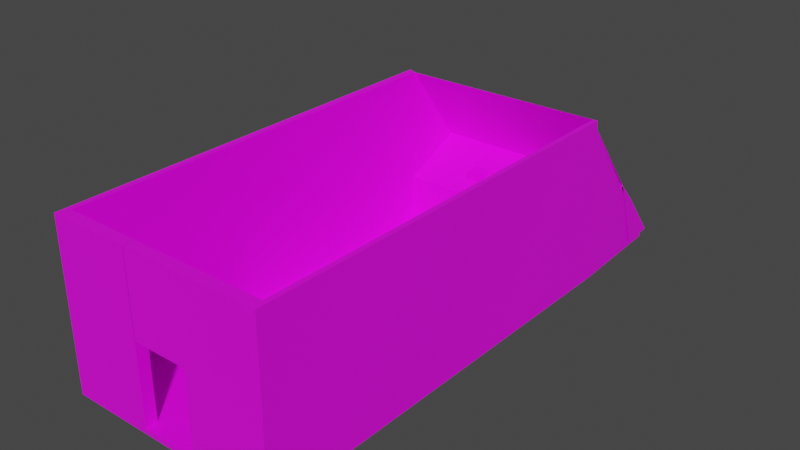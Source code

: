 # Source: BIGTrain4.blend  (saved by Blender 3.6.11; exported with 4.5.12 LTS)
import bpy
from mathutils import Matrix  # noqa: F401  (used for matrix-valued properties, if any)

bpy.ops.wm.read_factory_settings(use_empty=True)
scene = bpy.context.scene
scene.name = 'Scene'

# ---- collections
col_collection = bpy.data.collections.new('Collection'); scene.collection.children.link(col_collection)

# ---- images (referenced by path relative to the original .blend; pixels are not part of the script)
import os
ASSET_DIR = os.environ.get("B2B_ASSET_DIR", "")  # directory of the original .blend (textures are referenced by path, not embedded)
HERE = os.path.dirname(os.path.abspath(__file__))  # packed textures are extracted next to this script under _unpacked/

def load_image(name, relpath, width, height, colorspace="sRGB"):
    """Load a texture the original file referenced (path relative to the .blend, or extracted next to this script)."""
    p = next((c for c in (os.path.join(HERE, relpath), os.path.join(ASSET_DIR, relpath)) if relpath and os.path.exists(c)), "")
    if p:
        img = bpy.data.images.load(p, check_existing=True)
        img.name = name
    else:  # same state as the original file: an image datablock whose file is absent (Cycles renders it pink)
        img = bpy.data.images.new(name, width, height)
        img.source = "FILE"
        img.filepath = "//" + (relpath or name)
    img.colorspace_settings.name = colorspace
    return img
img_dungeons_2_texture_01_a_png = load_image('Dungeons_2_Texture_01_A.png', 'Dungeons_2_Texture_01_A.png', 1024, 1024, 'sRGB')

# ---- materials (node trees are filled in below, after node groups)
mat_material = bpy.data.materials.new('Material')
mat_material.alpha_threshold = 0.0
mat_material.use_transparent_shadow = False
mat_material.roughness = 0.5
mat_material.line_color = (0.0, 0.0, 0.0, 1.0)

# ---- material node trees
mat_material.use_nodes = True; mat_material.node_tree.nodes.clear()
_N = mat_material.node_tree.nodes; _L = mat_material.node_tree.links
n0 = _N.new('ShaderNodeOutputMaterial'); n0.name = 'Material Output'; n0.location = (300, 300)
n1 = _N.new('ShaderNodeBsdfPrincipled'); n1.name = 'Principled BSDF'; n1.location = (10, 300)
n1.distribution = 'GGX'
n1.subsurface_method = 'RANDOM_WALK_SKIN'
n1.inputs[3].default_value = 1.45
n1.inputs[27].default_value = (0.0, 0.0, 0.0, 1.0)
n1.inputs[28].default_value = 1.0
n2 = _N.new('ShaderNodeTexImage'); n2.name = 'Image Texture'; n2.location = (-332, 82)
n2.image = img_dungeons_2_texture_01_a_png
_L.new(n1.outputs[0], n0.inputs[0])
_L.new(n2.outputs[0], n1.inputs[0])
n0.is_active_output = True

# ---- world
world_world = bpy.data.worlds.new('World'); scene.world = world_world
world_world.use_nodes = True; world_world.node_tree.nodes.clear()
_N = world_world.node_tree.nodes; _L = world_world.node_tree.links
n0 = _N.new('ShaderNodeOutputWorld'); n0.name = 'World Output'; n0.location = (300, 300)
n1 = _N.new('ShaderNodeBackground'); n1.name = 'Background'; n1.location = (10, 300)
n1.inputs[0].default_value = (0.05088, 0.05088, 0.05088, 1.0)
_L.new(n1.outputs[0], n0.inputs[0])
n0.is_active_output = True
world_world.color = (0.05088, 0.05088, 0.05088)
world_world.use_sun_shadow = False
world_world.sun_shadow_jitter_overblur = 0.0

# ---- meshes
me_cube_001 = bpy.data.meshes.new('Cube.001')
me_cube_001.from_pydata([(-1.0, -1.0, -1.0), (-1.0, -1.0, 1.0), (-1.0, 1.0, -1.0), (-1.0, 1.381, 1.011), (1.0, -1.0, -1.0), (1.0, -1.0, 1.0), (1.0, 1.0, -1.0), (1.0, 1.0, 1.0), (-1.0, -0.9468, -1.0), (-1.0, -0.9468, 1.0), (1.0, -0.9468, -1.0), (1.0, -0.9468, 1.0), (-1.0, 0.9447, 1.0), (1.0, 0.9447, -1.0), (-1.0, 0.9447, -1.0), (1.0, 0.9447, 1.0), (-0.245, 1.507, -1.0), (-0.245, 1.507, 1.0), (-0.245, -1.0, -1.0), (-0.245, -1.0, 1.0), (-0.245, -0.9468, 1.0), (-0.245, -0.9468, -1.0), (-0.245, 0.9447, -1.0), (-0.245, 0.9447, 1.0), (0.2658, 1.507, 1.0), (0.2658, -1.0, -1.0), (0.2658, -0.9468, 1.0), (0.2658, 0.9447, 1.0), (0.2658, 1.507, -1.0), (0.2658, -1.0, 1.0), (0.2658, -0.9468, -1.0), (0.2658, 0.9447, -1.0), (0.9547, 1.507, 1.0), (0.9547, -1.0, -1.0), (0.9547, -0.9468, 1.0), (0.9547, 0.9447, 1.0), (0.9547, 1.507, -1.0), (0.9547, -1.0, 1.0), (0.9547, -0.9468, -1.0), (0.9547, 0.9447, -1.0), (-0.9475, 1.507, -1.0), (-0.9475, -1.0, 1.0), (-0.9475, -0.9468, -1.0), (-0.9475, 0.9447, -1.0), (-0.9475, 1.507, 1.0), (-0.9475, -1.0, -1.0), (-0.9475, -0.9468, 1.0), (-0.9475, 0.9447, 0.3785), (-1.0, 0.9581, 60.57), (0.9547, 0.9589, 60.57), (1.0, 0.9589, 60.57), (1.0, -0.9468, 60.57), (1.0, -1.0, 60.57), (-0.9475, -1.0, 60.57), (-1.0, -1.0, 60.57), (-1.0, -0.9468, 60.57), (1.0, 0.9447, 60.57), (0.9547, -0.9468, 60.57), (0.9547, 0.9447, 60.57), (-0.9475, -0.9468, 60.57), (-0.245, -0.9468, 60.57), (-0.9475, 0.9581, 59.95), (-0.245, -1.0, 60.57), (0.9547, -1.0, 60.57), (0.2658, -1.0, 60.57), (0.2658, -0.9468, 60.57), (0.2658, -1.0, 30.78), (0.9547, -1.0, 30.78), (0.9547, 0.9447, 17.75), (1.0, 1.0, 30.78), (1.0, -1.0, 30.78), (1.0, 0.9447, 30.78), (1.0, -0.9468, 30.78), (0.2658, -0.9468, 30.78), (0.9547, -0.9468, 30.78), (-0.2476, -0.9468, 60.57), (-0.2476, -1.0, 60.57), (-0.2476, -1.0, 30.78), (-0.2476, -0.9468, 30.78), (-0.9475, 1.376, 19.02), (-1.0, 1.289, 26.79), (0.9781, 1.378, 0.9017), (0.9557, 1.554, 0.8758), (0.9566, 1.373, 18.92), (0.9564, 1.285, 26.65), (-0.9475, 0.9514, 17.13), (-0.9737, 1.12, 21.96), (0.9556, 1.115, 22.2), (0.00364, 0.948, 17.44), (-0.009087, 1.118, 22.08), (0.4792, 0.9464, 17.59), (0.4732, 1.116, 22.14), (0.2338, 0.9472, 17.51), (0.2243, 1.117, 22.11), (0.717, 0.9455, 17.67), (0.7144, 1.116, 22.17), (-0.9606, 1.036, 19.54), (0.9552, 1.03, 19.97), (-0.002724, 1.033, 19.76), (0.4762, 1.031, 19.87), (0.229, 1.032, 19.81), (0.7157, 1.031, 19.92), (-0.4717, 0.9497, 17.28), (-0.4479, 1.117, 21.12), (-0.4385, 1.036, 20.59), (-0.234, 0.9489, 17.36), (-0.2931, 1.117, 21.12), (-0.2853, 1.035, 20.6), (-0.7096, 0.9505, 17.21), (-0.7325, 1.12, 21.99), (-0.721, 1.035, 19.6), (-0.4912, 1.119, 22.02), (-0.4814, 1.034, 19.65), (-0.2501, 1.118, 22.05), (-0.2421, 1.034, 19.7), (-0.448, 1.115, 23.13), (-0.4386, 1.034, 22.6), (-0.2932, 1.115, 23.14), (-0.2854, 1.033, 22.61)], [], [(14, 12, 3, 2), (36, 32, 7, 6), (10, 11, 5, 4), (45, 41, 1, 0), (38, 10, 4, 33), (67, 70, 52, 63), (39, 13, 10, 38), (13, 15, 11, 10), (0, 1, 9, 8), (6, 7, 15, 13), (36, 6, 13, 39), (9, 1, 54, 55), (8, 9, 12, 14), (24, 17, 23, 27), (40, 16, 22, 43), (43, 22, 21, 42), (27, 23, 20, 26), (26, 20, 19, 29), (42, 21, 18, 45), (25, 29, 19, 18), (40, 44, 17, 16), (33, 37, 29, 25), (35, 27, 26, 34), (12, 9, 55, 48), (16, 28, 31, 22), (22, 31, 30, 21), (21, 30, 25, 18), (16, 17, 24, 28), (66, 67, 63, 64), (4, 5, 37, 33), (28, 36, 39, 31), (31, 39, 38, 30), (30, 38, 33, 25), (28, 24, 32, 36), (2, 3, 44, 40), (8, 42, 45, 0), (14, 43, 42, 8), (2, 40, 43, 14), (1, 41, 53, 54), (23, 47, 46, 20), (18, 19, 41, 45), (59, 55, 54, 53), (61, 48, 55, 59), (57, 65, 64, 63), (50, 49, 58, 56), (56, 58, 57, 51), (51, 57, 63, 52), (60, 59, 53, 62), (46, 47, 85, 61, 59), (72, 71, 56, 51), (70, 72, 51, 52), (71, 69, 50, 56), (65, 73, 78, 75), (68, 74, 57, 58), (20, 46, 59, 60), (74, 73, 65, 57), (41, 19, 62, 53), (19, 20, 60, 62), (34, 26, 73, 74), (35, 34, 74, 68), (26, 29, 66, 73), (24, 27, 35, 32), (17, 44, 47, 23), (5, 11, 72, 70), (11, 15, 71, 72), (44, 80, 79), (12, 48, 80, 3), (29, 37, 67, 66), (79, 80, 48, 61), (37, 5, 70, 67), (78, 77, 76, 75), (73, 66, 77, 78), (64, 65, 75, 76), (66, 64, 76, 77), (15, 7, 69, 71), (7, 32, 49, 50), (68, 58, 49), (49, 32, 35, 68), (3, 80, 44), (82, 83, 84, 81), (80, 84, 83, 79), (44, 82, 81, 3), (79, 83, 82, 44), (80, 47, 44), (47, 80, 61, 85), (68, 47, 35), (47, 68, 94, 90, 92, 88, 105, 102, 108, 85), (110, 96, 85, 108), (61, 80, 84, 49), (84, 80, 86, 109, 111, 113, 89, 93, 91, 95, 87), (100, 98, 88, 92), (101, 99, 90, 94), (99, 100, 92, 90), (97, 101, 94, 68), (87, 95, 101, 97), (91, 93, 100, 99), (95, 91, 99, 101), (93, 89, 98, 100), (109, 86, 96, 110), (107, 106, 117, 118), (114, 112, 102, 105), (98, 114, 105, 88), (89, 113, 114, 98), (111, 109, 110, 112), (112, 110, 108, 102), (104, 103, 111, 112), (103, 106, 113, 111), (107, 104, 112, 114), (106, 107, 114, 113), (117, 115, 116, 118), (106, 103, 115, 117), (104, 107, 118, 116), (103, 104, 116, 115)])
_uv = me_cube_001.uv_layers.new(name='UVMap')
_uv.uv.foreach_set('vector', [0.3275, 0.1167, 0.3299, 0.1167, 0.3299, 0.1168, 0.3275, 0.1168, 0.3275, 0.1191, 0.3299, 0.1191, 0.3299, 0.1191, 0.3275, 0.1191, 0.3275, 0.1214, 0.3299, 0.1214, 0.3299, 0.1215, 0.3275, 0.1215, 0.3275, 0.1238, 0.3299, 0.1238, 0.3299, 0.1238, 0.3275, 0.1238, 0.3275, 0.1214, 0.3275, 0.1214, 0.3275, 0.1215, 0.3275, 0.1215, 0.3299, 0.1215, 0.3299, 0.1215, 0.3299, 0.1215, 0.3299, 0.1215, 0.3275, 0.1192, 0.3275, 0.1192, 0.3275, 0.1214, 0.3275, 0.1214, 0.3275, 0.1192, 0.3299, 0.1192, 0.3299, 0.1214, 0.3275, 0.1214, 0.3275, 0.1144, 0.3299, 0.1144, 0.3299, 0.1145, 0.3275, 0.1145, 0.3275, 0.1191, 0.3299, 0.1191, 0.3299, 0.1192, 0.3275, 0.1192, 0.3275, 0.1191, 0.3275, 0.1191, 0.3275, 0.1192, 0.3275, 0.1192, 0.3299, 0.1145, 0.3299, 0.1144, 0.3299, 0.1144, 0.3299, 0.1145, 0.3275, 0.1145, 0.3299, 0.1145, 0.3299, 0.1167, 0.3275, 0.1167, 0.3307, 0.1191, 0.3313, 0.1191, 0.3313, 0.1192, 0.3307, 0.1192, 0.3253, 0.1191, 0.3261, 0.1191, 0.3261, 0.1192, 0.3253, 0.1192, 0.3253, 0.1192, 0.3261, 0.1192, 0.3261, 0.1214, 0.3253, 0.1214, 0.3475, 0.7592, 0.4106, 0.7592, 0.4106, 0.9931, 0.3475, 0.9931, 0.3307, 0.1214, 0.3313, 0.1214, 0.3313, 0.1215, 0.3307, 0.1215, 0.3253, 0.1214, 0.3261, 0.1214, 0.3261, 0.1215, 0.3253, 0.1215, 0.3275, 0.1224, 0.3299, 0.1224, 0.3299, 0.123, 0.3275, 0.123, 0.3275, 0.1169, 0.3299, 0.1169, 0.3299, 0.1177, 0.3275, 0.1177, 0.3275, 0.1215, 0.3299, 0.1215, 0.3299, 0.1224, 0.3275, 0.1224, 0.2623, 0.7592, 0.3475, 0.7592, 0.3475, 0.9931, 0.2623, 0.9931, 0.3299, 0.1167, 0.3299, 0.1145, 0.3299, 0.1145, 0.3299, 0.1167, 0.3261, 0.1191, 0.3267, 0.1191, 0.3267, 0.1192, 0.3261, 0.1192, 0.3261, 0.1192, 0.3267, 0.1192, 0.3267, 0.1214, 0.3261, 0.1214, 0.3261, 0.1214, 0.3267, 0.1214, 0.3267, 0.1215, 0.3261, 0.1215, 0.3275, 0.1177, 0.3299, 0.1177, 0.3299, 0.1183, 0.3275, 0.1183, 0.3299, 0.1224, 0.3299, 0.1215, 0.3299, 0.1215, 0.3299, 0.1224, 0.3275, 0.1215, 0.3299, 0.1215, 0.3299, 0.1215, 0.3275, 0.1215, 0.3267, 0.1191, 0.3275, 0.1191, 0.3275, 0.1192, 0.3267, 0.1192, 0.3267, 0.1192, 0.3275, 0.1192, 0.3275, 0.1214, 0.3267, 0.1214, 0.3267, 0.1214, 0.3275, 0.1214, 0.3275, 0.1215, 0.3267, 0.1215, 0.3275, 0.1183, 0.3299, 0.1183, 0.3299, 0.1191, 0.3275, 0.1191, 0.3275, 0.1168, 0.3299, 0.1168, 0.3299, 0.1169, 0.3275, 0.1169, 0.3252, 0.1214, 0.3253, 0.1214, 0.3253, 0.1215, 0.3252, 0.1215, 0.3252, 0.1192, 0.3253, 0.1192, 0.3253, 0.1214, 0.3252, 0.1214, 0.3252, 0.1191, 0.3253, 0.1191, 0.3253, 0.1192, 0.3252, 0.1192, 0.3299, 0.1238, 0.3299, 0.1238, 0.3299, 0.1238, 0.3299, 0.1238, 0.4106, 0.7592, 0.4975, 0.7592, 0.4975, 0.9931, 0.4106, 0.9931, 0.3275, 0.123, 0.3299, 0.123, 0.3299, 0.1238, 0.3275, 0.1238, 0.3322, 0.1214, 0.3322, 0.1214, 0.3322, 0.1215, 0.3322, 0.1215, 0.3322, 0.1192, 0.3322, 0.1192, 0.3322, 0.1214, 0.3322, 0.1214, 0.3299, 0.1214, 0.3307, 0.1214, 0.3307, 0.1215, 0.3299, 0.1215, 0.3299, 0.1191, 0.3299, 0.1191, 0.3299, 0.1192, 0.3299, 0.1192, 0.3299, 0.1192, 0.3299, 0.1192, 0.3299, 0.1214, 0.3299, 0.1214, 0.3299, 0.1214, 0.3299, 0.1214, 0.3299, 0.1215, 0.3299, 0.1215, 0.3313, 0.1214, 0.3322, 0.1214, 0.3322, 0.1215, 0.3313, 0.1215, 0.3322, 0.1214, 0.3322, 0.1192, 0.3322, 0.1192, 0.3322, 0.1192, 0.3322, 0.1214, 0.3299, 0.1214, 0.3299, 0.1192, 0.3299, 0.1192, 0.3299, 0.1214, 0.3299, 0.1215, 0.3299, 0.1214, 0.3299, 0.1214, 0.3299, 0.1215, 0.3299, 0.1192, 0.3299, 0.1191, 0.3299, 0.1191, 0.3299, 0.1192, 0.3307, 0.1214, 0.3307, 0.1214, 0.3307, 0.1214, 0.3307, 0.1214, 0.3299, 0.1192, 0.3299, 0.1214, 0.3299, 0.1214, 0.3299, 0.1192, 0.3313, 0.1214, 0.3322, 0.1214, 0.3322, 0.1214, 0.3313, 0.1214, 0.3299, 0.1214, 0.3307, 0.1214, 0.3307, 0.1214, 0.3299, 0.1214, 0.3299, 0.1238, 0.3299, 0.123, 0.3299, 0.123, 0.3299, 0.1238, 0.3313, 0.1215, 0.3313, 0.1214, 0.3313, 0.1214, 0.3313, 0.1215, 0.3299, 0.1214, 0.3307, 0.1214, 0.3307, 0.1214, 0.3299, 0.1214, 0.3299, 0.1192, 0.3299, 0.1214, 0.3299, 0.1214, 0.3299, 0.1192, 0.3307, 0.1214, 0.3307, 0.1215, 0.3307, 0.1215, 0.3307, 0.1214, 0.3299, 0.1183, 0.3307, 0.1192, 0.3299, 0.1192, 0.3299, 0.1191, 0.3313, 0.1191, 0.3299, 0.1169, 0.3322, 0.1192, 0.3313, 0.1192, 0.3299, 0.1215, 0.3299, 0.1214, 0.3299, 0.1214, 0.3299, 0.1215, 0.3299, 0.1214, 0.3299, 0.1192, 0.3299, 0.1192, 0.3299, 0.1214, 0.324, 0.1144, 0.324, 0.1144, 0.324, 0.1144, 0.3299, 0.1167, 0.3299, 0.1167, 0.3299, 0.1168, 0.3299, 0.1168, 0.3299, 0.1224, 0.3299, 0.1215, 0.3299, 0.1215, 0.3299, 0.1224, 0.3306, 0.1176, 0.3306, 0.1175, 0.3322, 0.1192, 0.3322, 0.1192, 0.3299, 0.1215, 0.3299, 0.1215, 0.3299, 0.1215, 0.3299, 0.1215, 0.3307, 0.1214, 0.3307, 0.1215, 0.3307, 0.1215, 0.3307, 0.1214, 0.3307, 0.1214, 0.3307, 0.1215, 0.3307, 0.1215, 0.3307, 0.1214, 0.3307, 0.1215, 0.3307, 0.1214, 0.3307, 0.1214, 0.3307, 0.1215, 0.3299, 0.1224, 0.3299, 0.1224, 0.3299, 0.1224, 0.3299, 0.1224, 0.3299, 0.1192, 0.3299, 0.1191, 0.3299, 0.1191, 0.3299, 0.1192, 0.3299, 0.1191, 0.324, 0.1144, 0.3299, 0.1191, 0.3299, 0.1191, 0.3299, 0.1192, 0.3299, 0.1192, 0.324, 0.1144, 0.324, 0.1144, 0.324, 0.1144, 0.3299, 0.1192, 0.3299, 0.1192, 0.3299, 0.1168, 0.3299, 0.1168, 0.3299, 0.1169, 0.3299, 0.1169, 0.3306, 0.1176, 0.3306, 0.1175, 0.3299, 0.1168, 0.3306, 0.1175, 0.3306, 0.1175, 0.3306, 0.1176, 0.3306, 0.1176, 0.3299, 0.1169, 0.3299, 0.1169, 0.3299, 0.1168, 0.3299, 0.1168, 0.3306, 0.1176, 0.3306, 0.1176, 0.3299, 0.1169, 0.3299, 0.1169, 0.324, 0.1144, 0.3322, 0.1192, 0.3299, 0.1169, 0.3322, 0.1192, 0.324, 0.1144, 0.3322, 0.1192, 0.3322, 0.1192, 0.3299, 0.1192, 0.324, 0.1144, 0.3299, 0.1192, 0.324, 0.1144, 0.3299, 0.1192, 0.3302, 0.1192, 0.3305, 0.1192, 0.3308, 0.1192, 0.3311, 0.1192, 0.3313, 0.1192, 0.3316, 0.1192, 0.3319, 0.1192, 0.3322, 0.1192, 0.4068, 0.03187, 0.407, 0.03187, 0.4074, 0.03229, 0.4071, 0.03229, 0.475, 0.03112, 0.4742, 0.03065, 0.4748, 0.03096, 0.4742, 0.03065, 0.3306, 0.1175, 0.3306, 0.1175, 0.3314, 0.1184, 0.3312, 0.1184, 0.3311, 0.1184, 0.331, 0.1184, 0.3308, 0.1184, 0.3307, 0.1184, 0.3305, 0.1184, 0.3304, 0.1184, 0.3303, 0.1184, 0.3307, 0.1188, 0.3309, 0.1188, 0.3311, 0.1192, 0.3308, 0.1192, 0.3303, 0.1188, 0.3305, 0.1188, 0.3305, 0.1192, 0.3302, 0.1192, 0.395, 0.1412, 0.3952, 0.1412, 0.3952, 0.1417, 0.395, 0.1417, 0.3301, 0.1188, 0.3303, 0.1188, 0.3302, 0.1192, 0.3299, 0.1192, 0.3303, 0.1184, 0.3304, 0.1184, 0.3303, 0.1188, 0.3301, 0.1188, 0.3305, 0.1184, 0.3307, 0.1184, 0.3307, 0.1188, 0.3305, 0.1188, 0.2494, 0.177, 0.2495, 0.177, 0.2495, 0.1774, 0.2493, 0.1774, 0.3307, 0.1184, 0.3308, 0.1184, 0.3309, 0.1188, 0.3307, 0.1188, 0.3312, 0.1184, 0.3314, 0.1184, 0.3318, 0.1188, 0.3316, 0.1188, 0.4259, 0.03186, 0.4257, 0.03146, 0.4257, 0.03146, 0.4259, 0.03186, 0.3312, 0.1188, 0.3314, 0.1188, 0.3316, 0.1192, 0.3313, 0.1192, 0.3309, 0.1188, 0.3312, 0.1188, 0.3313, 0.1192, 0.3311, 0.1192, 0.3308, 0.1184, 0.331, 0.1184, 0.3312, 0.1188, 0.3309, 0.1188, 0.3311, 0.1184, 0.3312, 0.1184, 0.3316, 0.1188, 0.3314, 0.1188, 0.3314, 0.1188, 0.3316, 0.1188, 0.3319, 0.1192, 0.3316, 0.1192, 0.3313, 0.1188, 0.3311, 0.1184, 0.3311, 0.1184, 0.3314, 0.1188, 0.3311, 0.1184, 0.331, 0.1184, 0.331, 0.1184, 0.3311, 0.1184, 0.3312, 0.1188, 0.3313, 0.1188, 0.3314, 0.1188, 0.3312, 0.1188, 0.331, 0.1184, 0.3312, 0.1188, 0.3312, 0.1188, 0.331, 0.1184, 0.4257, 0.03146, 0.4258, 0.03146, 0.426, 0.03186, 0.4259, 0.03186, 0.4257, 0.03146, 0.4258, 0.03146, 0.4258, 0.03146, 0.4257, 0.03146, 0.426, 0.03186, 0.4259, 0.03186, 0.4259, 0.03186, 0.426, 0.03186, 0.4258, 0.03146, 0.426, 0.03186, 0.426, 0.03186, 0.4258, 0.03146])
me_cube_001.materials.append(mat_material)
me_cube_001.update()
me_cylinder = bpy.data.meshes.new('Cylinder')
me_cylinder.from_pydata([(0.0, 1.0, -1.0), (0.0, 1.0, 1.0), (0.1951, 0.9808, -1.0), (0.1951, 0.9808, 1.0), (0.3827, 0.9239, -1.0), (0.3827, 0.9239, 1.0), (0.5556, 0.8315, -1.0), (0.5556, 0.8315, 1.0), (0.7071, 0.7071, -1.0), (0.7071, 0.7071, 1.0), (0.8315, 0.5556, -1.0), (0.8315, 0.5556, 1.0), (0.9239, 0.3827, -1.0), (0.9239, 0.3827, 1.0), (0.9808, 0.1951, -1.0), (0.9808, 0.1951, 1.0), (1.0, 0.0, -1.0), (1.0, 0.0, 1.0), (0.9808, -0.1951, -1.0), (0.9808, -0.1951, 1.0), (0.9239, -0.3827, -1.0), (0.9239, -0.3827, 1.0), (0.8315, -0.5556, -1.0), (0.8315, -0.5556, 1.0), (0.7071, -0.7071, -1.0), (0.7071, -0.7071, 1.0), (0.5556, -0.8315, -1.0), (0.5556, -0.8315, 1.0), (0.3827, -0.9239, -1.0), (0.3827, -0.9239, 1.0), (0.1951, -0.9808, -1.0), (0.1951, -0.9808, 1.0), (0.0, -1.0, -1.0), (0.0, -1.0, 1.0), (-0.1951, -0.9808, -1.0), (-0.1951, -0.9808, 1.0), (-0.3827, -0.9239, -1.0), (-0.3827, -0.9239, 1.0), (-0.5556, -0.8315, -1.0), (-0.5556, -0.8315, 1.0), (-0.7071, -0.7071, -1.0), (-0.7071, -0.7071, 1.0), (-0.8315, -0.5556, -1.0), (-0.8315, -0.5556, 1.0), (-0.9239, -0.3827, -1.0), (-0.9239, -0.3827, 1.0), (-0.9808, -0.1951, -1.0), (-0.9808, -0.1951, 1.0), (-1.0, 0.0, -1.0), (-1.0, 0.0, 1.0), (-0.9808, 0.1951, -1.0), (-0.9808, 0.1951, 1.0), (-0.9239, 0.3827, -1.0), (-0.9239, 0.3827, 1.0), (-0.8315, 0.5556, -1.0), (-0.8315, 0.5556, 1.0), (-0.7071, 0.7071, -1.0), (-0.7071, 0.7071, 1.0), (-0.5556, 0.8315, -1.0), (-0.5556, 0.8315, 1.0), (-0.3827, 0.9239, -1.0), (-0.3827, 0.9239, 1.0), (-0.1951, 0.9808, -1.0), (-0.1951, 0.9808, 1.0), (-0.9369, -0.3397, -0.355), (-0.9369, -0.3397, 0.355), (-0.9677, -0.2381, 0.355), (-0.9677, -0.2381, -0.355), (-2.335, -0.7636, 0.355), (-2.335, -0.7636, -0.355), (-2.365, -0.6621, -0.355), (-2.365, -0.6621, 0.355), (-2.58, -0.8382, 0.355), (-2.58, -0.8382, -0.355), (-2.611, -0.7366, -0.355), (-2.611, -0.7366, 0.355), (-2.365, -0.6621, 4.697), (-2.335, -0.7636, 4.697), (-2.611, -0.7366, 4.697), (-2.58, -0.8382, 4.697), (-2.335, -0.7636, -4.54), (-2.365, -0.6621, -4.54), (-2.58, -0.8382, -4.54), (-2.611, -0.7366, -4.54)], [], [(0, 1, 3, 2), (2, 3, 5, 4), (4, 5, 7, 6), (6, 7, 9, 8), (8, 9, 11, 10), (10, 11, 13, 12), (12, 13, 15, 14), (14, 15, 17, 16), (16, 17, 19, 18), (18, 19, 21, 20), (20, 21, 23, 22), (22, 23, 25, 24), (24, 25, 27, 26), (26, 27, 29, 28), (28, 29, 31, 30), (30, 31, 33, 32), (32, 33, 35, 34), (34, 35, 37, 36), (36, 37, 39, 38), (38, 39, 41, 40), (40, 41, 43, 42), (42, 43, 45, 44), (66, 67, 70, 71), (46, 47, 49, 48), (48, 49, 51, 50), (50, 51, 53, 52), (52, 53, 55, 54), (54, 55, 57, 56), (56, 57, 59, 58), (58, 59, 61, 60), (60, 61, 63, 62), (62, 63, 1, 0), (51, 49, 47, 53), (53, 47, 45, 55), (55, 45, 43, 57), (57, 43, 41, 59), (59, 41, 39, 61), (61, 39, 37, 63), (63, 37, 35, 1), (1, 35, 33, 3), (3, 33, 31, 5), (5, 31, 29, 7), (7, 29, 27, 9), (9, 27, 25, 11), (11, 25, 23, 13), (13, 23, 21, 15), (15, 21, 19, 17), (30, 32, 34, 28), (28, 34, 36, 26), (26, 36, 38, 24), (24, 38, 40, 22), (22, 40, 42, 20), (20, 42, 44, 18), (18, 44, 46, 16), (16, 46, 48, 14), (14, 48, 50, 12), (12, 50, 52, 10), (10, 52, 54, 8), (8, 54, 56, 6), (6, 56, 58, 4), (4, 58, 60, 2), (2, 60, 62, 0), (44, 45, 65, 64), (45, 47, 66, 65), (47, 46, 67, 66), (46, 44, 64, 67), (68, 71, 76, 77), (67, 64, 69, 70), (65, 66, 71, 68), (64, 65, 68, 69), (73, 72, 75, 74), (69, 68, 72, 73), (71, 70, 74, 75), (74, 70, 81, 83), (77, 76, 78, 79), (72, 68, 77, 79), (71, 75, 78, 76), (75, 72, 79, 78), (81, 80, 82, 83), (73, 74, 83, 82), (69, 73, 82, 80), (70, 69, 80, 81)])
_uv = me_cylinder.uv_layers.new(name='UVMap')
_uv.uv.foreach_set('vector', [0.3894, 0.1442, 0.3894, 0.1498, 0.389, 0.1498, 0.389, 0.1442, 0.389, 0.1442, 0.389, 0.1498, 0.3887, 0.1498, 0.3887, 0.1442, 0.3887, 0.1442, 0.3887, 0.1498, 0.3883, 0.1498, 0.3883, 0.1442, 0.3883, 0.1442, 0.3883, 0.1498, 0.388, 0.1498, 0.388, 0.1442, 0.388, 0.1442, 0.388, 0.1498, 0.3876, 0.1498, 0.3876, 0.1442, 0.3876, 0.1442, 0.3876, 0.1498, 0.3872, 0.1498, 0.3872, 0.1442, 0.3872, 0.1442, 0.3872, 0.1498, 0.3869, 0.1498, 0.3869, 0.1442, 0.3869, 0.1442, 0.3869, 0.1498, 0.3865, 0.1498, 0.3865, 0.1442, 0.3865, 0.1442, 0.3865, 0.1498, 0.3862, 0.1498, 0.3862, 0.1442, 0.3862, 0.1442, 0.3862, 0.1498, 0.3858, 0.1498, 0.3858, 0.1442, 0.3858, 0.1442, 0.3858, 0.1498, 0.3855, 0.1498, 0.3855, 0.1442, 0.3855, 0.1442, 0.3855, 0.1498, 0.3851, 0.1498, 0.3851, 0.1442, 0.3851, 0.1442, 0.3851, 0.1498, 0.3848, 0.1498, 0.3848, 0.1442, 0.3848, 0.1442, 0.3848, 0.1498, 0.3844, 0.1498, 0.3844, 0.1442, 0.3844, 0.1442, 0.3844, 0.1498, 0.3841, 0.1498, 0.3841, 0.1442, 0.3841, 0.1442, 0.3841, 0.1498, 0.3837, 0.1498, 0.3837, 0.1442, 0.3837, 0.1442, 0.3837, 0.1498, 0.3834, 0.1498, 0.3834, 0.1442, 0.3834, 0.1442, 0.3834, 0.1498, 0.383, 0.1498, 0.383, 0.1442, 0.383, 0.1442, 0.383, 0.1498, 0.3827, 0.1498, 0.3827, 0.1442, 0.3827, 0.1442, 0.3827, 0.1498, 0.3823, 0.1498, 0.3823, 0.1442, 0.3823, 0.1442, 0.3823, 0.1498, 0.382, 0.1498, 0.382, 0.1442, 0.382, 0.1442, 0.382, 0.1498, 0.3816, 0.1498, 0.3816, 0.1442, 0.3814, 0.1497, 0.3814, 0.1443, 0.3814, 0.1443, 0.3814, 0.1497, 0.3813, 0.1442, 0.3813, 0.1498, 0.3809, 0.1498, 0.3809, 0.1442, 0.3809, 0.1442, 0.3809, 0.1498, 0.3806, 0.1498, 0.3806, 0.1442, 0.3806, 0.1442, 0.3806, 0.1498, 0.3802, 0.1498, 0.3802, 0.1442, 0.3802, 0.1442, 0.3802, 0.1498, 0.3799, 0.1498, 0.3799, 0.1442, 0.3799, 0.1442, 0.3799, 0.1498, 0.3795, 0.1498, 0.3795, 0.1442, 0.3795, 0.1442, 0.3795, 0.1498, 0.3792, 0.1498, 0.3792, 0.1442, 0.3792, 0.1442, 0.3792, 0.1498, 0.3788, 0.1498, 0.3788, 0.1442, 0.3788, 0.1442, 0.3788, 0.1498, 0.3785, 0.1498, 0.3785, 0.1442, 0.3785, 0.1442, 0.3785, 0.1498, 0.3781, 0.1498, 0.3781, 0.1442, 0.3806, 0.1498, 0.3809, 0.1498, 0.3813, 0.1498, 0.3802, 0.1498, 0.3802, 0.1498, 0.3813, 0.1498, 0.3816, 0.1498, 0.3799, 0.1498, 0.3799, 0.1498, 0.3816, 0.1498, 0.382, 0.1498, 0.3795, 0.1498, 0.3795, 0.1498, 0.382, 0.1498, 0.3823, 0.1498, 0.3792, 0.1498, 0.3792, 0.1498, 0.3823, 0.1498, 0.3827, 0.1498, 0.3788, 0.1498, 0.3788, 0.1498, 0.3827, 0.1498, 0.383, 0.1498, 0.3785, 0.1498, 0.3785, 0.1498, 0.383, 0.1498, 0.3834, 0.1498, 0.3781, 0.1498, 0.3894, 0.1498, 0.3834, 0.1498, 0.3837, 0.1498, 0.389, 0.1498, 0.389, 0.1498, 0.3837, 0.1498, 0.3841, 0.1498, 0.3887, 0.1498, 0.3887, 0.1498, 0.3841, 0.1498, 0.3844, 0.1498, 0.3883, 0.1498, 0.3883, 0.1498, 0.3844, 0.1498, 0.3848, 0.1498, 0.388, 0.1498, 0.388, 0.1498, 0.3848, 0.1498, 0.3851, 0.1498, 0.3876, 0.1498, 0.3876, 0.1498, 0.3851, 0.1498, 0.3855, 0.1498, 0.3872, 0.1498, 0.3872, 0.1498, 0.3855, 0.1498, 0.3858, 0.1498, 0.3869, 0.1498, 0.3869, 0.1498, 0.3858, 0.1498, 0.3862, 0.1498, 0.3865, 0.1498, 0.3841, 0.1442, 0.3837, 0.1442, 0.3834, 0.1442, 0.3844, 0.1442, 0.3844, 0.1442, 0.3834, 0.1442, 0.383, 0.1442, 0.3848, 0.1442, 0.3848, 0.1442, 0.383, 0.1442, 0.3827, 0.1442, 0.3851, 0.1442, 0.3851, 0.1442, 0.3827, 0.1442, 0.3823, 0.1442, 0.3855, 0.1442, 0.3855, 0.1442, 0.3823, 0.1442, 0.382, 0.1442, 0.3858, 0.1442, 0.3858, 0.1442, 0.382, 0.1442, 0.3816, 0.1442, 0.3862, 0.1442, 0.3862, 0.1442, 0.3816, 0.1442, 0.3813, 0.1442, 0.3865, 0.1442, 0.3865, 0.1442, 0.3813, 0.1442, 0.3809, 0.1442, 0.3869, 0.1442, 0.3869, 0.1442, 0.3809, 0.1442, 0.3806, 0.1442, 0.3872, 0.1442, 0.3872, 0.1442, 0.3806, 0.1442, 0.3802, 0.1442, 0.3876, 0.1442, 0.3876, 0.1442, 0.3802, 0.1442, 0.3799, 0.1442, 0.388, 0.1442, 0.388, 0.1442, 0.3799, 0.1442, 0.3795, 0.1442, 0.3883, 0.1442, 0.3883, 0.1442, 0.3795, 0.1442, 0.3792, 0.1442, 0.3887, 0.1442, 0.3887, 0.1442, 0.3792, 0.1442, 0.3788, 0.1442, 0.389, 0.1442, 0.389, 0.1442, 0.3788, 0.1442, 0.3785, 0.1442, 0.3894, 0.1442, 0.3816, 0.1442, 0.3816, 0.1498, 0.3815, 0.1497, 0.3815, 0.1443, 0.3816, 0.1498, 0.3813, 0.1498, 0.3814, 0.1497, 0.3815, 0.1497, 0.3813, 0.1498, 0.3813, 0.1442, 0.3814, 0.1443, 0.3814, 0.1497, 0.3813, 0.1442, 0.3816, 0.1442, 0.3815, 0.1443, 0.3814, 0.1443, 0.3086, 0.3849, 0.3086, 0.3849, 0.3086, 0.3849, 0.3086, 0.3849, 0.3814, 0.1443, 0.3815, 0.1443, 0.3815, 0.1443, 0.3814, 0.1443, 0.3815, 0.1497, 0.3814, 0.1497, 0.3814, 0.1497, 0.3815, 0.1497, 0.3815, 0.1443, 0.3815, 0.1497, 0.3815, 0.1497, 0.3815, 0.1443, 0.3086, 0.3834, 0.3086, 0.3849, 0.3086, 0.3849, 0.3086, 0.3834, 0.3086, 0.3834, 0.3086, 0.3849, 0.3086, 0.3849, 0.3086, 0.3834, 0.3086, 0.3849, 0.3086, 0.3834, 0.3086, 0.3834, 0.3086, 0.3849, 0.3086, 0.3834, 0.3086, 0.3834, 0.3086, 0.3834, 0.3086, 0.3834, 0.3086, 0.3849, 0.3086, 0.3849, 0.3086, 0.3849, 0.3086, 0.3849, 0.3086, 0.3849, 0.3086, 0.3849, 0.3086, 0.3849, 0.3086, 0.3849, 0.3086, 0.3849, 0.3086, 0.3849, 0.3086, 0.3849, 0.3086, 0.3849, 0.3086, 0.3849, 0.3086, 0.3849, 0.3086, 0.3849, 0.3086, 0.3849, 0.3086, 0.3834, 0.3086, 0.3834, 0.3086, 0.3834, 0.3086, 0.3834, 0.3086, 0.3834, 0.3086, 0.3834, 0.3086, 0.3834, 0.3086, 0.3834, 0.3086, 0.3834, 0.3086, 0.3834, 0.3086, 0.3834, 0.3086, 0.3834, 0.3086, 0.3834, 0.3086, 0.3834, 0.3086, 0.3834, 0.3086, 0.3834])
me_cylinder.materials.append(mat_material)
me_cylinder.update()

# ---- objects
ob_cube_001 = bpy.data.objects.new('Cube.001', me_cube_001)
ob_cylinder = bpy.data.objects.new('Cylinder', me_cylinder)

# ---- transforms, parenting, visibility, modifiers, constraints
ob_cube_001.location = (0.0, 0.0, 0.0)
ob_cube_001.scale = (3.992, 7.915, 0.09906)
ob_cylinder.location = (0.0, 7.957, 1.854)
ob_cylinder.rotation_euler = (1.571, 0.4096, 1.571)
ob_cylinder.scale = (0.3854, 0.3854, 0.1254)

# ---- collection membership
col_collection.objects.link(ob_cube_001)
col_collection.objects.link(ob_cylinder)

# ---- scene / render settings (as saved in the file)
scene.frame_start = 1; scene.frame_end = 250; scene.frame_set(168)
scene.render.engine = 'BLENDER_EEVEE_NEXT'
scene.cycles.sampling_pattern = 'TABULATED_SOBOL'
scene.view_settings.view_transform = 'Filmic'
bpy.context.view_layer.update()

# ---- added for rendering (the .blend has no active camera and no usable light): camera, sun
cam_auto = bpy.data.cameras.new('AutoCamera')
cam_auto.lens = 50.0
cam_auto.sensor_width = 36.0
cam_auto.clip_end = 1000.0
ob_auto_camera = bpy.data.objects.new('AutoCamera', cam_auto)
scene.collection.objects.link(ob_auto_camera)
ob_auto_camera.location = (20.8834, -22.8692, 19.657)
ob_auto_camera.rotation_euler = (1.09748, -7.21219e-08, 0.694738)
scene.camera = ob_auto_camera
light_auto_sun = bpy.data.lights.new('AutoSun', 'SUN')
light_auto_sun.energy = 3.0
light_auto_sun.angle = 0.0523599
ob_auto_sun = bpy.data.objects.new('AutoSun', light_auto_sun)
scene.collection.objects.link(ob_auto_sun)
ob_auto_sun.rotation_euler = (0.872665, 0.174533, 0.523599)
bpy.context.view_layer.update()
